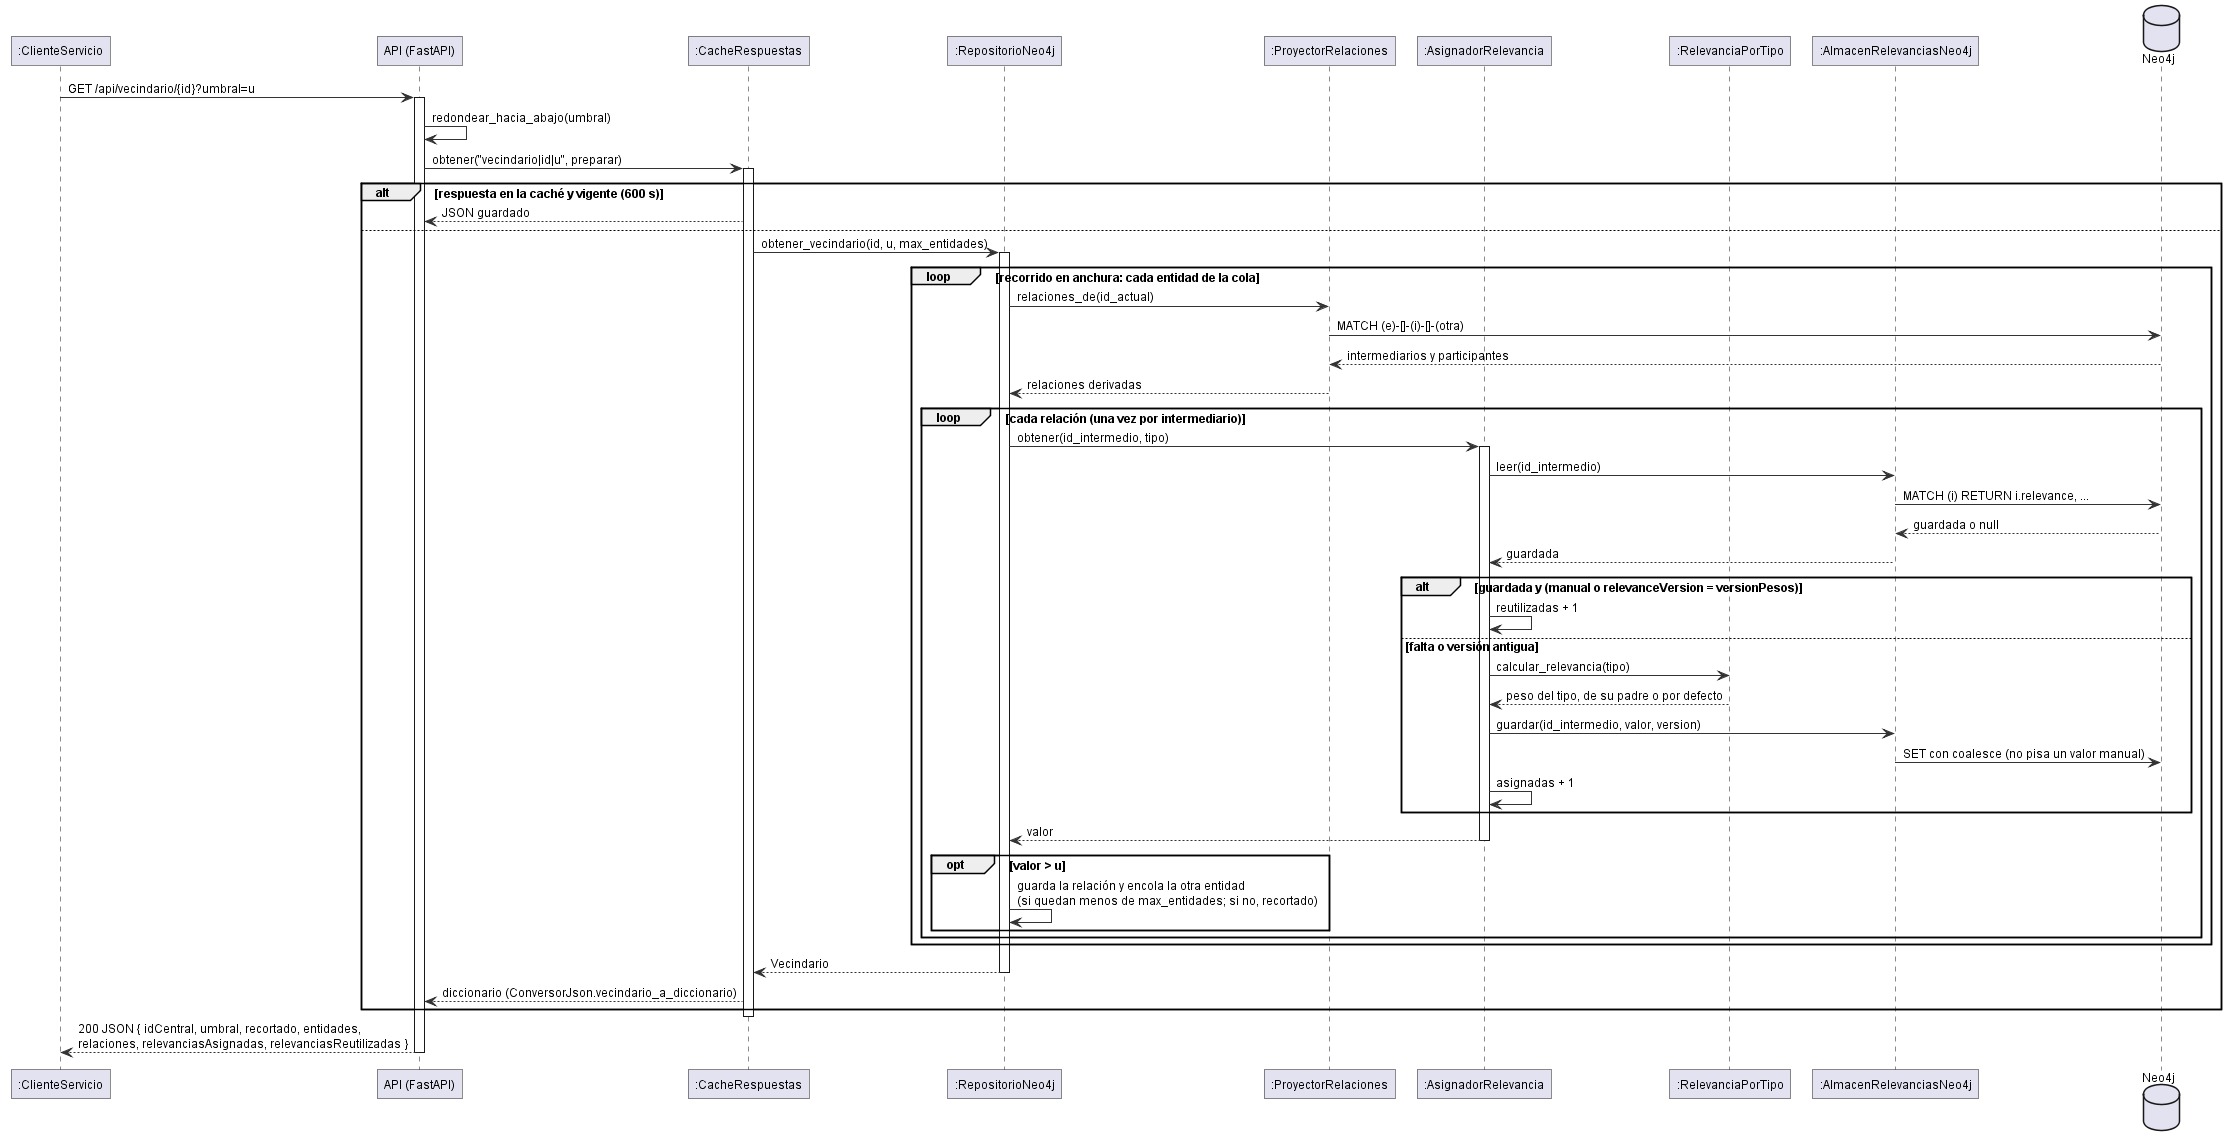

The diagram above was rendered by PlantUML. Its source (embedded in the PNG):
@startuml sec_explorar_servidor
' Operación: explorar una entidad (parte del servidor), incremento 4.
' RepositorioNeo4j y AlmacenRelevanciasNeo4j son las clases previstas.
!include estilo.iuml
participant ":ClienteServicio" as CLI
participant "API (FastAPI)" as API
participant ":CacheRespuestas" as CACHE
participant ":RepositorioNeo4j" as REPO
participant ":ProyectorRelaciones" as PROY
participant ":AsignadorRelevancia" as ASIG
participant ":RelevanciaPorTipo" as EST
participant ":AlmacenRelevanciasNeo4j" as ALM
database "Neo4j" as BD

CLI -> API : GET /api/vecindario/{id}?umbral=u
activate API
API -> API : redondear_hacia_abajo(umbral)
API -> CACHE : obtener("vecindario|id|u", preparar)
activate CACHE
alt respuesta en la caché y vigente (600 s)
  CACHE --> API : JSON guardado
else
  CACHE -> REPO : obtener_vecindario(id, u, max_entidades)
  activate REPO
  loop recorrido en anchura: cada entidad de la cola
    REPO -> PROY : relaciones_de(id_actual)
    PROY -> BD : MATCH (e)-[]-(i)-[]-(otra)
    BD --> PROY : intermediarios y participantes
    PROY --> REPO : relaciones derivadas
    loop cada relación (una vez por intermediario)
      REPO -> ASIG : obtener(id_intermedio, tipo)
      activate ASIG
      ASIG -> ALM : leer(id_intermedio)
      ALM -> BD : MATCH (i) RETURN i.relevance, ...
      BD --> ALM : guardada o null
      ALM --> ASIG : guardada
      alt guardada y (manual o relevanceVersion = versionPesos)
        ASIG -> ASIG : reutilizadas + 1
      else falta o versión antigua
        ASIG -> EST : calcular_relevancia(tipo)
        EST --> ASIG : peso del tipo, de su padre o por defecto
        ASIG -> ALM : guardar(id_intermedio, valor, version)
        ALM -> BD : SET con coalesce (no pisa un valor manual)
        ASIG -> ASIG : asignadas + 1
      end
      ASIG --> REPO : valor
      deactivate ASIG
      opt valor > u
        REPO -> REPO : guarda la relación y encola la otra entidad\n(si quedan menos de max_entidades; si no, recortado)
      end
    end
  end
  REPO --> CACHE : Vecindario
  deactivate REPO
  CACHE --> API : diccionario (ConversorJson.vecindario_a_diccionario)
end
deactivate CACHE
API --> CLI : 200 JSON { idCentral, umbral, recortado, entidades,\nrelaciones, relevanciasAsignadas, relevanciasReutilizadas }
deactivate API
@enduml